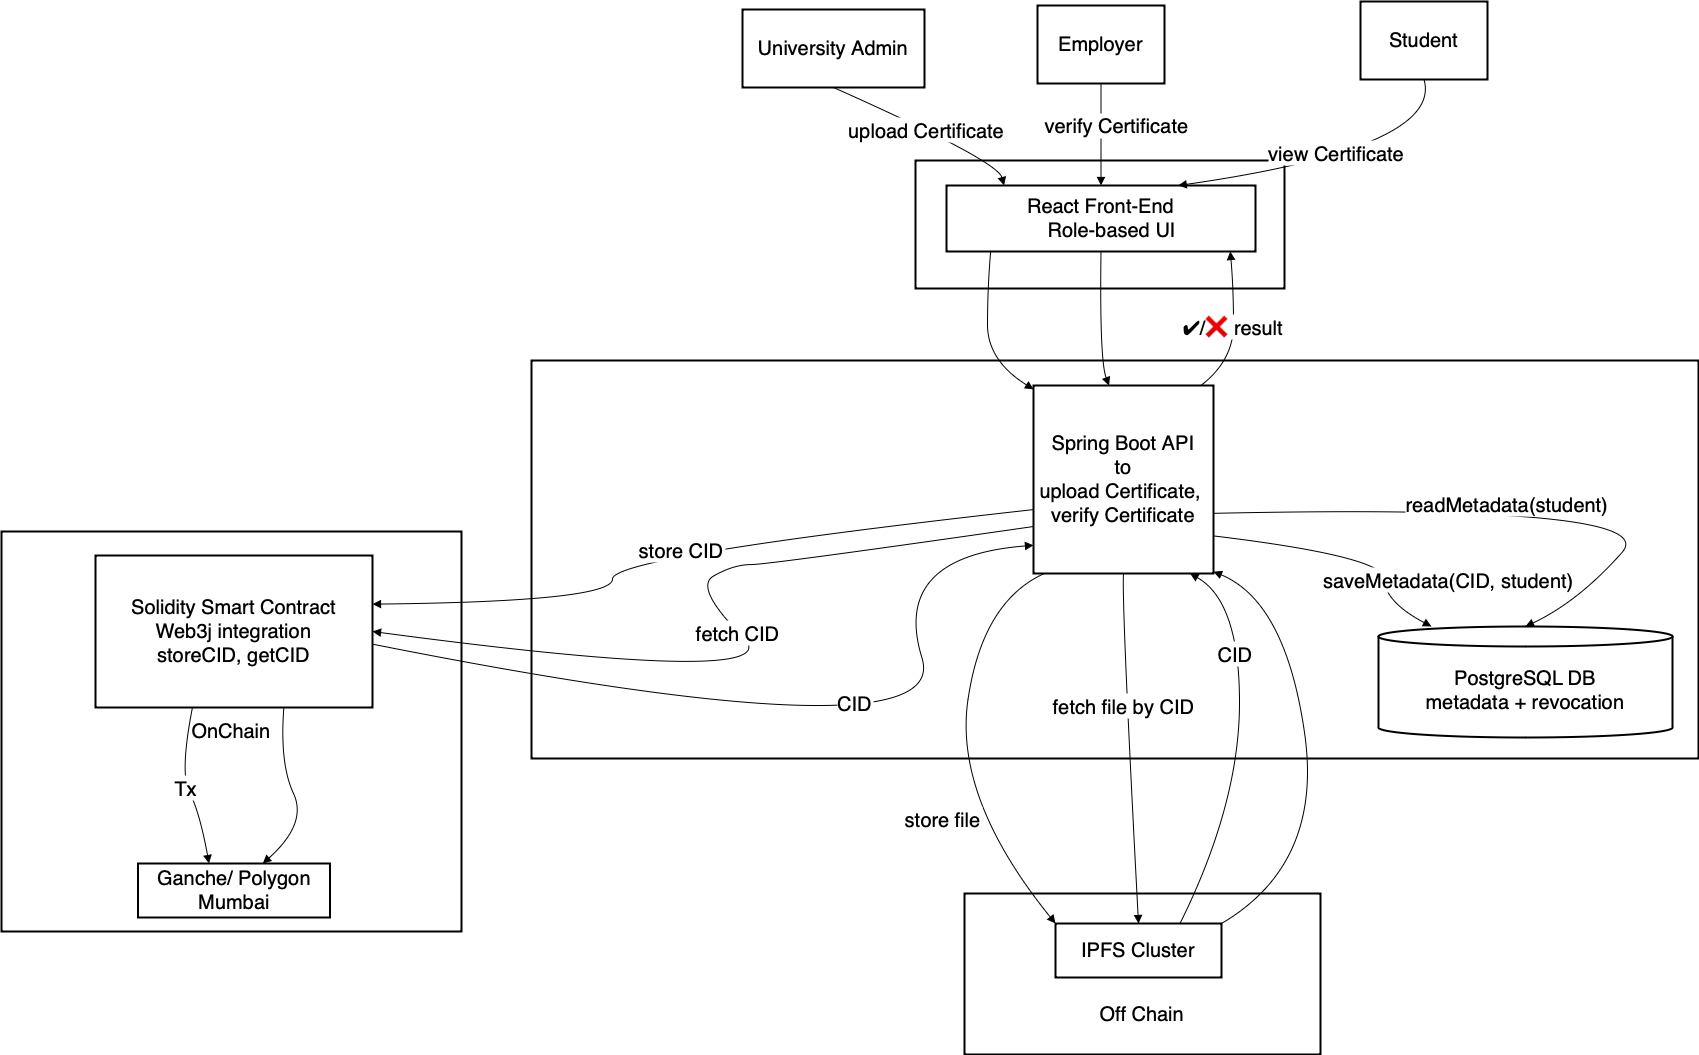

The diagram above was exported from draw.io. Its source (the exported page's mxGraphModel, read from the mxfile embedded in the PNG):
<mxGraphModel dx="1952" dy="1298" grid="0" gridSize="10" guides="1" tooltips="1" connect="1" arrows="1" fold="1" page="1" pageScale="1" pageWidth="850" pageHeight="1100" math="0" shadow="0">
  <root>
    <mxCell id="0" />
    <mxCell id="1" parent="0" />
    <mxCell id="Gwo4A_Ia9zkMGg9mArGY-1" value="OnChain" style="whiteSpace=wrap;strokeWidth=2;fontSize=20;" vertex="1" parent="1">
      <mxGeometry x="78" y="542" width="460" height="400" as="geometry" />
    </mxCell>
    <mxCell id="Gwo4A_Ia9zkMGg9mArGY-2" value="" style="whiteSpace=wrap;strokeWidth=2;fontSize=20;" vertex="1" parent="1">
      <mxGeometry x="1041" y="904" width="356" height="161" as="geometry" />
    </mxCell>
    <mxCell id="Gwo4A_Ia9zkMGg9mArGY-3" value="Backend" style="whiteSpace=wrap;strokeWidth=2;fontSize=20;" vertex="1" parent="1">
      <mxGeometry x="608" y="371" width="1167" height="398" as="geometry" />
    </mxCell>
    <mxCell id="Gwo4A_Ia9zkMGg9mArGY-4" value="Browser" style="whiteSpace=wrap;strokeWidth=2;fontSize=20;" vertex="1" parent="1">
      <mxGeometry x="992" y="171" width="369" height="128" as="geometry" />
    </mxCell>
    <mxCell id="Gwo4A_Ia9zkMGg9mArGY-5" value="University Admin" style="whiteSpace=wrap;strokeWidth=2;fontSize=20;" vertex="1" parent="1">
      <mxGeometry x="819" y="20" width="182" height="78" as="geometry" />
    </mxCell>
    <mxCell id="Gwo4A_Ia9zkMGg9mArGY-6" value="Employer" style="whiteSpace=wrap;strokeWidth=2;fontSize=20;" vertex="1" parent="1">
      <mxGeometry x="1114" y="16" width="127" height="78" as="geometry" />
    </mxCell>
    <mxCell id="Gwo4A_Ia9zkMGg9mArGY-7" value="React Front-End&#10;    Role-based UI" style="whiteSpace=wrap;strokeWidth=2;fontSize=20;" vertex="1" parent="1">
      <mxGeometry x="1023" y="196" width="309" height="66" as="geometry" />
    </mxCell>
    <mxCell id="Gwo4A_Ia9zkMGg9mArGY-8" value="Spring Boot API&#10;to&#10;upload Certificate, &#10;verify Certificate" style="whiteSpace=wrap;strokeWidth=2;fontSize=20;" vertex="1" parent="1">
      <mxGeometry x="1110" y="396" width="180" height="188" as="geometry" />
    </mxCell>
    <mxCell id="Gwo4A_Ia9zkMGg9mArGY-9" value="PostgreSQL DB&#10;metadata + revocation" style="shape=cylinder3;boundedLbl=1;backgroundOutline=1;size=10;strokeWidth=2;whiteSpace=wrap;fontSize=20;" vertex="1" parent="1">
      <mxGeometry x="1455" y="637" width="294" height="111" as="geometry" />
    </mxCell>
    <mxCell id="Gwo4A_Ia9zkMGg9mArGY-10" value="IPFS Cluster" style="whiteSpace=wrap;strokeWidth=2;fontSize=20;" vertex="1" parent="1">
      <mxGeometry x="1132" y="934" width="166" height="54" as="geometry" />
    </mxCell>
    <mxCell id="Gwo4A_Ia9zkMGg9mArGY-11" value="Solidity Smart Contract&#10;Web3j integration&#10;storeCID, getCID" style="whiteSpace=wrap;strokeWidth=2;fontSize=20;" vertex="1" parent="1">
      <mxGeometry x="172" y="566" width="277" height="152" as="geometry" />
    </mxCell>
    <mxCell id="Gwo4A_Ia9zkMGg9mArGY-12" value="Ganche/ Polygon Mumbai" style="whiteSpace=wrap;strokeWidth=2;fontSize=20;" vertex="1" parent="1">
      <mxGeometry x="214.5" y="874" width="192" height="54" as="geometry" />
    </mxCell>
    <mxCell id="Gwo4A_Ia9zkMGg9mArGY-13" value="upload Certificate" style="curved=1;startArrow=none;endArrow=block;exitX=0.5;exitY=1;entryX=0.18;entryY=-0.01;rounded=0;fontSize=20;" edge="1" parent="1" source="Gwo4A_Ia9zkMGg9mArGY-5" target="Gwo4A_Ia9zkMGg9mArGY-7">
      <mxGeometry relative="1" as="geometry">
        <Array as="points">
          <mxPoint x="1074" y="171" />
        </Array>
      </mxGeometry>
    </mxCell>
    <mxCell id="Gwo4A_Ia9zkMGg9mArGY-14" value="" style="curved=1;startArrow=none;endArrow=block;exitX=0.15;exitY=0.99;entryX=0;entryY=0.02;rounded=0;fontSize=20;" edge="1" parent="1" source="Gwo4A_Ia9zkMGg9mArGY-7" target="Gwo4A_Ia9zkMGg9mArGY-8">
      <mxGeometry relative="1" as="geometry">
        <Array as="points">
          <mxPoint x="1064" y="299" />
          <mxPoint x="1064" y="371" />
        </Array>
      </mxGeometry>
    </mxCell>
    <mxCell id="Gwo4A_Ia9zkMGg9mArGY-15" value="store file" style="curved=1;startArrow=none;endArrow=block;exitX=0.06;exitY=1;entryX=0;entryY=0;rounded=0;fontSize=20;entryDx=0;entryDy=0;" edge="1" parent="1" source="Gwo4A_Ia9zkMGg9mArGY-8" target="Gwo4A_Ia9zkMGg9mArGY-10">
      <mxGeometry x="0.2908" y="-20" relative="1" as="geometry">
        <Array as="points">
          <mxPoint x="1059" y="612" />
          <mxPoint x="1030" y="808" />
        </Array>
        <mxPoint x="-1" as="offset" />
      </mxGeometry>
    </mxCell>
    <mxCell id="Gwo4A_Ia9zkMGg9mArGY-16" value="CID" style="curved=1;startArrow=none;endArrow=block;exitX=0.75;exitY=0;entryX=0.87;entryY=1;rounded=0;fontSize=20;exitDx=0;exitDy=0;" edge="1" parent="1" source="Gwo4A_Ia9zkMGg9mArGY-10" target="Gwo4A_Ia9zkMGg9mArGY-8">
      <mxGeometry x="0.446" y="4" relative="1" as="geometry">
        <Array as="points">
          <mxPoint x="1316" y="814" />
          <mxPoint x="1316" y="612" />
        </Array>
        <mxPoint as="offset" />
      </mxGeometry>
    </mxCell>
    <mxCell id="Gwo4A_Ia9zkMGg9mArGY-17" value="saveMetadata(CID, student)" style="curved=1;startArrow=none;endArrow=block;exitX=1;exitY=0.8;entryX=0.18;entryY=0;rounded=0;fontSize=20;" edge="1" parent="1" source="Gwo4A_Ia9zkMGg9mArGY-8" target="Gwo4A_Ia9zkMGg9mArGY-9">
      <mxGeometry x="0.9548" y="49" relative="1" as="geometry">
        <Array as="points">
          <mxPoint x="1461" y="567" />
          <mxPoint x="1461" y="612" />
        </Array>
        <mxPoint y="-1" as="offset" />
      </mxGeometry>
    </mxCell>
    <mxCell id="Gwo4A_Ia9zkMGg9mArGY-18" value="store CID" style="curved=1;startArrow=none;endArrow=block;exitX=0;exitY=0.66;entryX=1;entryY=0.32;rounded=0;fontSize=20;" edge="1" parent="1" source="Gwo4A_Ia9zkMGg9mArGY-8" target="Gwo4A_Ia9zkMGg9mArGY-11">
      <mxGeometry relative="1" as="geometry">
        <Array as="points">
          <mxPoint x="689" y="567" />
          <mxPoint x="689" y="612" />
        </Array>
      </mxGeometry>
    </mxCell>
    <mxCell id="Gwo4A_Ia9zkMGg9mArGY-19" value="Tx" style="curved=1;startArrow=none;endArrow=block;exitX=0.35;exitY=1;entryX=0.37;entryY=0;rounded=0;fontSize=20;" edge="1" parent="1" source="Gwo4A_Ia9zkMGg9mArGY-11" target="Gwo4A_Ia9zkMGg9mArGY-12">
      <mxGeometry relative="1" as="geometry">
        <Array as="points">
          <mxPoint x="256" y="784" />
          <mxPoint x="276" y="822" />
        </Array>
      </mxGeometry>
    </mxCell>
    <mxCell id="Gwo4A_Ia9zkMGg9mArGY-20" value="verify Certificate" style="curved=1;startArrow=none;endArrow=block;exitX=0.5;exitY=1;entryX=0.5;entryY=0;rounded=0;fontSize=20;entryDx=0;entryDy=0;" edge="1" parent="1" source="Gwo4A_Ia9zkMGg9mArGY-6" target="Gwo4A_Ia9zkMGg9mArGY-7">
      <mxGeometry x="-0.1934" y="16" relative="1" as="geometry">
        <Array as="points" />
        <mxPoint y="-1" as="offset" />
      </mxGeometry>
    </mxCell>
    <mxCell id="Gwo4A_Ia9zkMGg9mArGY-21" value="" style="curved=1;startArrow=none;endArrow=block;exitX=0.5;exitY=0.99;entryX=0.42;entryY=0;rounded=0;fontSize=20;" edge="1" parent="1" source="Gwo4A_Ia9zkMGg9mArGY-7" target="Gwo4A_Ia9zkMGg9mArGY-8">
      <mxGeometry relative="1" as="geometry">
        <Array as="points">
          <mxPoint x="1176" y="371" />
        </Array>
      </mxGeometry>
    </mxCell>
    <mxCell id="Gwo4A_Ia9zkMGg9mArGY-22" value="fetch CID" style="curved=1;startArrow=none;endArrow=block;exitX=0;exitY=0.75;entryX=1;entryY=0.5;rounded=0;exitDx=0;exitDy=0;entryDx=0;entryDy=0;fontSize=20;" edge="1" parent="1" source="Gwo4A_Ia9zkMGg9mArGY-8" target="Gwo4A_Ia9zkMGg9mArGY-11">
      <mxGeometry x="-0.1004" relative="1" as="geometry">
        <Array as="points">
          <mxPoint x="845" y="575.08" />
          <mxPoint x="810" y="575.08" />
          <mxPoint x="770" y="598.08" />
          <mxPoint x="870" y="698.08" />
        </Array>
        <mxPoint x="1105" y="480.00000000000006" as="sourcePoint" />
        <mxPoint x="387" y="652.8000000000001" as="targetPoint" />
        <mxPoint as="offset" />
      </mxGeometry>
    </mxCell>
    <mxCell id="Gwo4A_Ia9zkMGg9mArGY-23" value="" style="curved=1;startArrow=none;endArrow=block;exitX=0.68;exitY=1;entryX=0.65;entryY=0;rounded=0;fontSize=20;" edge="1" parent="1" source="Gwo4A_Ia9zkMGg9mArGY-11" target="Gwo4A_Ia9zkMGg9mArGY-12">
      <mxGeometry relative="1" as="geometry">
        <Array as="points">
          <mxPoint x="356" y="774" />
          <mxPoint x="384" y="834" />
        </Array>
      </mxGeometry>
    </mxCell>
    <mxCell id="Gwo4A_Ia9zkMGg9mArGY-24" value="CID" style="curved=1;startArrow=none;endArrow=block;exitX=1.002;exitY=0.584;entryX=0;entryY=0.85;rounded=0;exitDx=0;exitDy=0;exitPerimeter=0;fontSize=20;" edge="1" parent="1" source="Gwo4A_Ia9zkMGg9mArGY-11" target="Gwo4A_Ia9zkMGg9mArGY-8">
      <mxGeometry x="0.0223" y="37" relative="1" as="geometry">
        <Array as="points">
          <mxPoint x="1030" y="770" />
          <mxPoint x="967" y="567" />
        </Array>
        <mxPoint as="offset" />
      </mxGeometry>
    </mxCell>
    <mxCell id="Gwo4A_Ia9zkMGg9mArGY-25" value="fetch file by CID" style="curved=1;startArrow=none;endArrow=block;exitX=0.5;exitY=1;entryX=0.5;entryY=0;rounded=0;fontSize=20;entryDx=0;entryDy=0;" edge="1" parent="1" source="Gwo4A_Ia9zkMGg9mArGY-8" target="Gwo4A_Ia9zkMGg9mArGY-10">
      <mxGeometry x="-0.247" y="-3" relative="1" as="geometry">
        <Array as="points">
          <mxPoint x="1198" y="612" />
        </Array>
        <mxPoint as="offset" />
      </mxGeometry>
    </mxCell>
    <mxCell id="Gwo4A_Ia9zkMGg9mArGY-26" value="" style="curved=1;startArrow=none;endArrow=block;exitX=1;exitY=0;entryX=1;entryY=0.99;rounded=0;fontSize=20;exitDx=0;exitDy=0;" edge="1" parent="1" source="Gwo4A_Ia9zkMGg9mArGY-10" target="Gwo4A_Ia9zkMGg9mArGY-8">
      <mxGeometry relative="1" as="geometry">
        <Array as="points">
          <mxPoint x="1400" y="874" />
          <mxPoint x="1362" y="612" />
        </Array>
      </mxGeometry>
    </mxCell>
    <mxCell id="Gwo4A_Ia9zkMGg9mArGY-27" value="readMetadata(student)" style="curved=1;startArrow=none;endArrow=block;exitX=1;exitY=0.68;entryX=0.5;entryY=0;rounded=0;fontSize=20;entryDx=0;entryDy=0;entryPerimeter=0;" edge="1" parent="1" source="Gwo4A_Ia9zkMGg9mArGY-8" target="Gwo4A_Ia9zkMGg9mArGY-9">
      <mxGeometry x="-0.0853" y="4" relative="1" as="geometry">
        <Array as="points">
          <mxPoint x="1742" y="514" />
          <mxPoint x="1655" y="612" />
        </Array>
        <mxPoint as="offset" />
      </mxGeometry>
    </mxCell>
    <mxCell id="Gwo4A_Ia9zkMGg9mArGY-28" value="✔/❌ result" style="curved=1;startArrow=none;endArrow=block;exitX=0.93;exitY=0;entryX=0.91;entryY=0.99;rounded=0;fontSize=20;" edge="1" parent="1" source="Gwo4A_Ia9zkMGg9mArGY-8" target="Gwo4A_Ia9zkMGg9mArGY-7">
      <mxGeometry relative="1" as="geometry">
        <Array as="points">
          <mxPoint x="1310" y="371" />
          <mxPoint x="1310" y="299" />
        </Array>
      </mxGeometry>
    </mxCell>
    <mxCell id="Gwo4A_Ia9zkMGg9mArGY-33" value="&lt;font style=&quot;font-size: 20px;&quot;&gt;Off Chain&lt;/font&gt;" style="text;html=1;align=center;verticalAlign=middle;whiteSpace=wrap;rounded=0;" vertex="1" parent="1">
      <mxGeometry x="1156" y="1010" width="126" height="30" as="geometry" />
    </mxCell>
    <mxCell id="Gwo4A_Ia9zkMGg9mArGY-34" value="Student" style="whiteSpace=wrap;strokeWidth=2;fontSize=20;" vertex="1" parent="1">
      <mxGeometry x="1437" y="12" width="127" height="78" as="geometry" />
    </mxCell>
    <mxCell id="Gwo4A_Ia9zkMGg9mArGY-36" value="view Certificate" style="curved=1;startArrow=none;endArrow=block;exitX=0.5;exitY=1;entryX=0.75;entryY=0;rounded=0;fontSize=20;entryDx=0;entryDy=0;exitDx=0;exitDy=0;" edge="1" parent="1" source="Gwo4A_Ia9zkMGg9mArGY-34" target="Gwo4A_Ia9zkMGg9mArGY-7">
      <mxGeometry x="0.036" y="-11" relative="1" as="geometry">
        <Array as="points">
          <mxPoint x="1520" y="158" />
        </Array>
        <mxPoint x="1413" y="96" as="sourcePoint" />
        <mxPoint x="1376" y="196" as="targetPoint" />
        <mxPoint x="-1" as="offset" />
      </mxGeometry>
    </mxCell>
  </root>
</mxGraphModel>